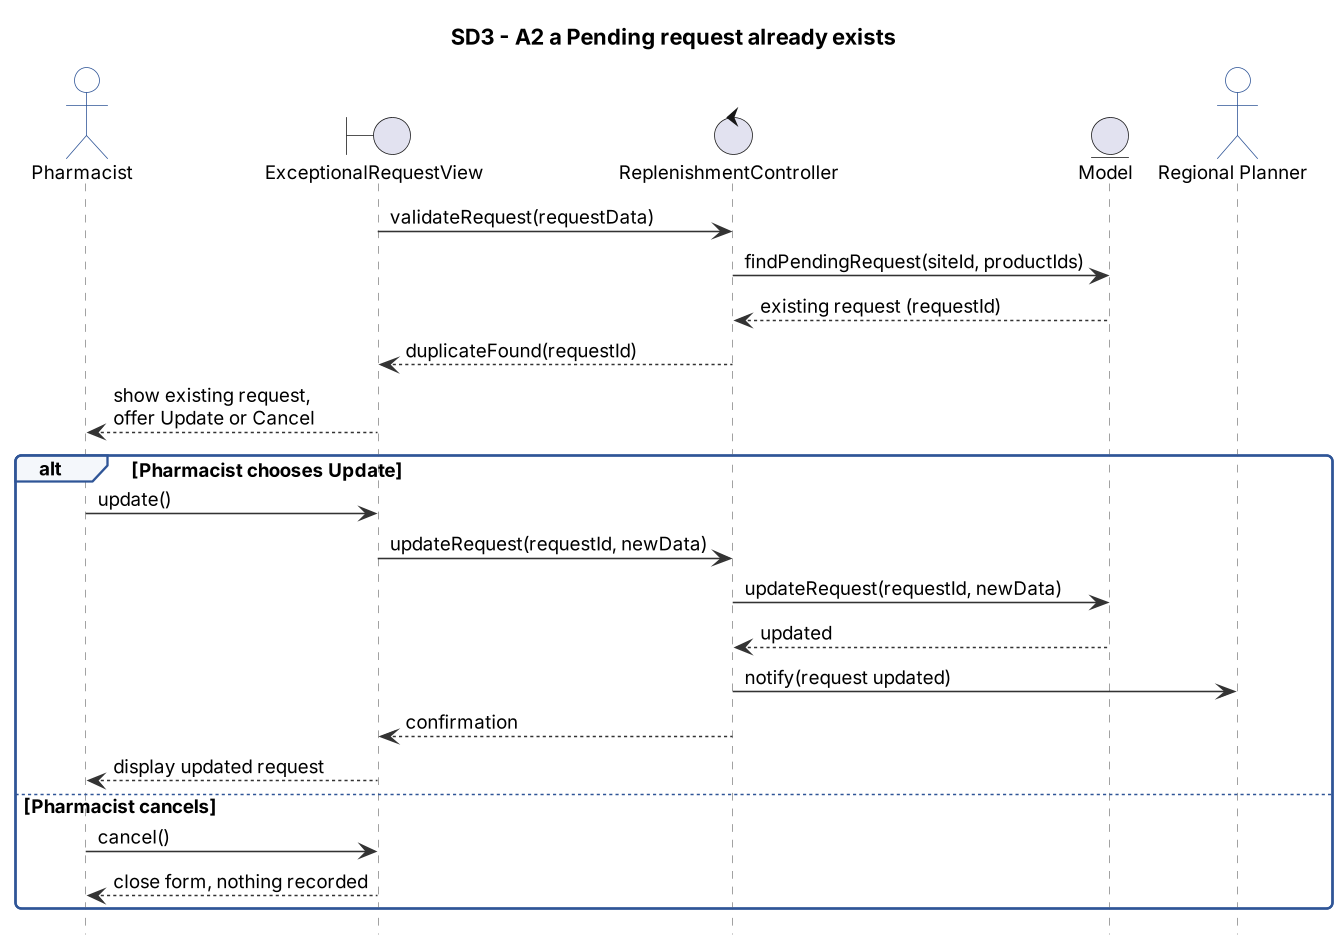

The diagram above was rendered by PlantUML. Its source (embedded in the PNG):
@startuml
!include skin.iuml
hide footbox
title SD3 - A2 a Pending request already exists
actor "Pharmacist" as PH
boundary "ExceptionalRequestView" as V
control "ReplenishmentController" as C
entity "Model" as M
actor "Regional Planner" as RP

V -> C : validateRequest(requestData)
C -> M : findPendingRequest(siteId, productIds)
M --> C : existing request (requestId)
C --> V : duplicateFound(requestId)
V --> PH : show existing request,\noffer Update or Cancel
alt Pharmacist chooses Update
  PH -> V : update()
  V -> C : updateRequest(requestId, newData)
  C -> M : updateRequest(requestId, newData)
  M --> C : updated
  C -> RP : notify(request updated)
  C --> V : confirmation
  V --> PH : display updated request
else Pharmacist cancels
  PH -> V : cancel()
  V --> PH : close form, nothing recorded
end
@enduml